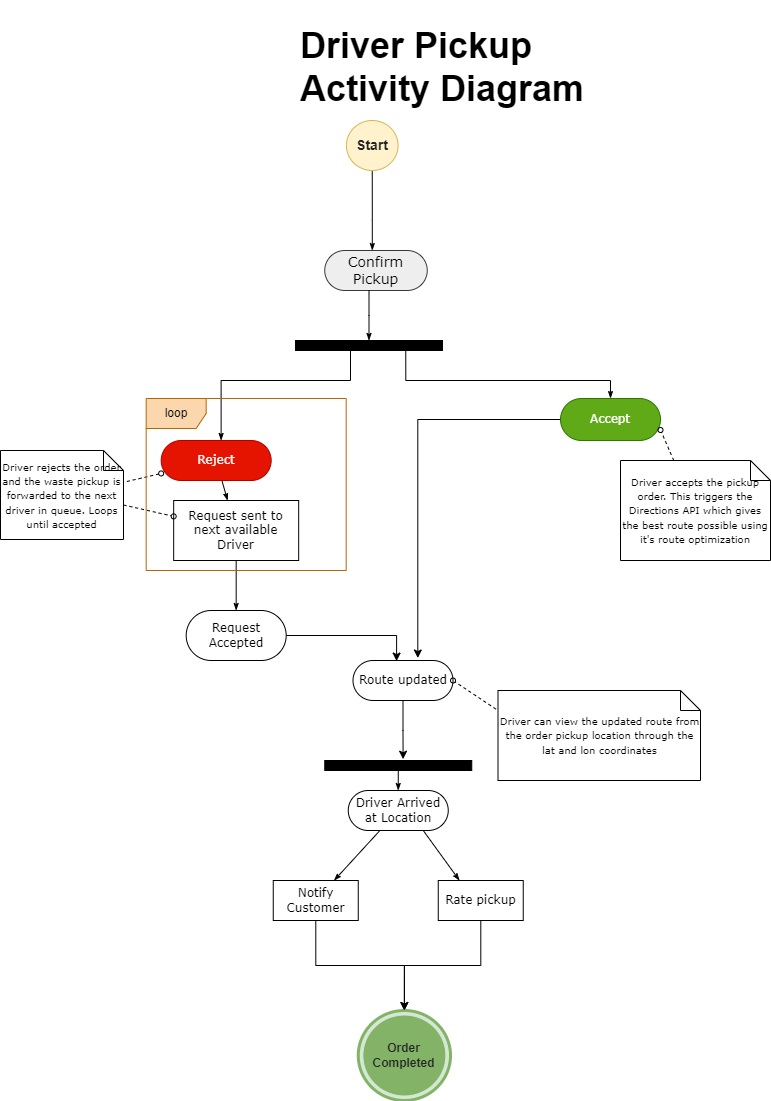

The diagram above was exported from draw.io. Its source (the exported page's mxGraphModel, read from the mxfile embedded in the PNG):
<mxGraphModel dx="1562" dy="837" grid="1" gridSize="10" guides="1" tooltips="1" connect="1" arrows="1" fold="1" page="1" pageScale="1" pageWidth="1100" pageHeight="1700" math="0" shadow="0">
  <root>
    <mxCell id="0" />
    <mxCell id="1" parent="0" />
    <mxCell id="HjkBR-fOVUl4G58LGesr-1" style="edgeStyle=none;rounded=0;html=1;labelBackgroundColor=none;startArrow=none;startFill=0;startSize=5;endArrow=classicThin;endFill=1;endSize=5;jettySize=auto;orthogonalLoop=1;strokeWidth=1;fontFamily=Verdana;fontSize=12" parent="1" source="HjkBR-fOVUl4G58LGesr-2" target="HjkBR-fOVUl4G58LGesr-5" edge="1">
      <mxGeometry relative="1" as="geometry" />
    </mxCell>
    <mxCell id="HjkBR-fOVUl4G58LGesr-2" value="Reject" style="rounded=1;whiteSpace=wrap;html=1;shadow=0;comic=0;labelBackgroundColor=none;strokeWidth=1;fontFamily=Verdana;fontSize=12;align=center;arcSize=50;fillColor=#e51400;fontColor=#ffffff;strokeColor=#B20000;" parent="1" vertex="1">
      <mxGeometry x="300.68" y="490" width="110" height="40" as="geometry" />
    </mxCell>
    <mxCell id="HjkBR-fOVUl4G58LGesr-67" style="edgeStyle=orthogonalEdgeStyle;rounded=0;orthogonalLoop=1;jettySize=auto;html=1;entryX=0.436;entryY=0.014;entryDx=0;entryDy=0;entryPerimeter=0;" parent="1" source="HjkBR-fOVUl4G58LGesr-3" target="HjkBR-fOVUl4G58LGesr-25" edge="1">
      <mxGeometry relative="1" as="geometry" />
    </mxCell>
    <mxCell id="HjkBR-fOVUl4G58LGesr-3" value="Request Accepted" style="rounded=1;whiteSpace=wrap;html=1;shadow=0;comic=0;labelBackgroundColor=none;strokeWidth=1;fontFamily=Verdana;fontSize=12;align=center;arcSize=50;" parent="1" vertex="1">
      <mxGeometry x="325.68" y="660" width="100" height="50" as="geometry" />
    </mxCell>
    <mxCell id="HjkBR-fOVUl4G58LGesr-4" style="edgeStyle=none;rounded=0;html=1;labelBackgroundColor=none;startArrow=none;startFill=0;startSize=5;endArrow=classicThin;endFill=1;endSize=5;jettySize=auto;orthogonalLoop=1;strokeWidth=1;fontFamily=Verdana;fontSize=12" parent="1" source="HjkBR-fOVUl4G58LGesr-5" target="HjkBR-fOVUl4G58LGesr-3" edge="1">
      <mxGeometry relative="1" as="geometry" />
    </mxCell>
    <mxCell id="HjkBR-fOVUl4G58LGesr-5" value="Request sent to next available Driver" style="rounded=0;whiteSpace=wrap;html=1;shadow=0;comic=0;labelBackgroundColor=none;strokeWidth=1;fontFamily=Verdana;fontSize=12;align=center;arcSize=50;" parent="1" vertex="1">
      <mxGeometry x="313.18" y="550" width="125" height="60" as="geometry" />
    </mxCell>
    <mxCell id="HjkBR-fOVUl4G58LGesr-6" style="edgeStyle=none;rounded=0;html=1;labelBackgroundColor=none;startArrow=none;startFill=0;startSize=5;endArrow=oval;endFill=0;endSize=5;jettySize=auto;orthogonalLoop=1;strokeWidth=1;fontFamily=Verdana;fontSize=12;dashed=1;exitX=0.98;exitY=0.364;exitDx=0;exitDy=0;exitPerimeter=0;" parent="1" source="HjkBR-fOVUl4G58LGesr-33" target="HjkBR-fOVUl4G58LGesr-2" edge="1">
      <mxGeometry relative="1" as="geometry">
        <mxPoint x="285.68" y="548.7234042553191" as="sourcePoint" />
      </mxGeometry>
    </mxCell>
    <mxCell id="HjkBR-fOVUl4G58LGesr-7" style="edgeStyle=none;rounded=0;html=1;dashed=1;labelBackgroundColor=none;startArrow=none;startFill=0;startSize=5;endArrow=oval;endFill=0;endSize=5;jettySize=auto;orthogonalLoop=1;strokeWidth=1;fontFamily=Verdana;fontSize=12;exitX=0;exitY=0;exitDx=123;exitDy=54.5;exitPerimeter=0;" parent="1" source="HjkBR-fOVUl4G58LGesr-33" target="HjkBR-fOVUl4G58LGesr-5" edge="1">
      <mxGeometry relative="1" as="geometry">
        <mxPoint x="285.68" y="571.7796610169491" as="sourcePoint" />
      </mxGeometry>
    </mxCell>
    <mxCell id="HjkBR-fOVUl4G58LGesr-8" value="" style="whiteSpace=wrap;html=1;rounded=0;shadow=0;comic=0;labelBackgroundColor=none;strokeWidth=1;fillColor=#000000;fontFamily=Verdana;fontSize=12;align=center;rotation=0;" parent="1" vertex="1">
      <mxGeometry x="435" y="390" width="147" height="10" as="geometry" />
    </mxCell>
    <mxCell id="HjkBR-fOVUl4G58LGesr-9" style="edgeStyle=none;rounded=0;html=1;labelBackgroundColor=none;startArrow=none;startFill=0;startSize=5;endArrow=classicThin;endFill=1;endSize=5;jettySize=auto;orthogonalLoop=1;strokeWidth=1;fontFamily=Verdana;fontSize=12" parent="1" source="HjkBR-fOVUl4G58LGesr-11" target="HjkBR-fOVUl4G58LGesr-14" edge="1">
      <mxGeometry relative="1" as="geometry" />
    </mxCell>
    <mxCell id="HjkBR-fOVUl4G58LGesr-11" value="Driver Arrived at Location" style="rounded=1;whiteSpace=wrap;html=1;shadow=0;comic=0;labelBackgroundColor=none;strokeWidth=1;fontFamily=Verdana;fontSize=12;align=center;arcSize=50;" parent="1" vertex="1">
      <mxGeometry x="487.75" y="840" width="100" height="40" as="geometry" />
    </mxCell>
    <mxCell id="HjkBR-fOVUl4G58LGesr-12" style="edgeStyle=none;rounded=0;html=1;labelBackgroundColor=none;startArrow=none;startFill=0;startSize=5;endArrow=classicThin;endFill=1;endSize=5;jettySize=auto;orthogonalLoop=1;strokeWidth=1;fontFamily=Verdana;fontSize=12" parent="1" source="HjkBR-fOVUl4G58LGesr-13" target="HjkBR-fOVUl4G58LGesr-11" edge="1">
      <mxGeometry relative="1" as="geometry" />
    </mxCell>
    <mxCell id="HjkBR-fOVUl4G58LGesr-13" value="" style="whiteSpace=wrap;html=1;rounded=0;shadow=0;comic=0;labelBackgroundColor=none;strokeWidth=1;fillColor=#000000;fontFamily=Verdana;fontSize=12;align=center;rotation=0;" parent="1" vertex="1">
      <mxGeometry x="464.25" y="810" width="147" height="10" as="geometry" />
    </mxCell>
    <mxCell id="HjkBR-fOVUl4G58LGesr-65" style="edgeStyle=orthogonalEdgeStyle;rounded=0;orthogonalLoop=1;jettySize=auto;html=1;entryX=0.5;entryY=0;entryDx=0;entryDy=0;" parent="1" source="HjkBR-fOVUl4G58LGesr-14" target="HjkBR-fOVUl4G58LGesr-17" edge="1">
      <mxGeometry relative="1" as="geometry" />
    </mxCell>
    <mxCell id="HjkBR-fOVUl4G58LGesr-14" value="Notify Customer" style="rounded=0;whiteSpace=wrap;html=1;shadow=0;comic=0;labelBackgroundColor=none;strokeWidth=1;fontFamily=Verdana;fontSize=12;align=center;arcSize=50;" parent="1" vertex="1">
      <mxGeometry x="412.75" y="930" width="85" height="40" as="geometry" />
    </mxCell>
    <mxCell id="HjkBR-fOVUl4G58LGesr-21" style="edgeStyle=orthogonalEdgeStyle;rounded=0;html=1;labelBackgroundColor=none;startArrow=none;startFill=0;startSize=5;endArrow=classicThin;endFill=1;endSize=5;jettySize=auto;orthogonalLoop=1;strokeWidth=1;fontFamily=Verdana;fontSize=12" parent="1" source="HjkBR-fOVUl4G58LGesr-35" target="HjkBR-fOVUl4G58LGesr-22" edge="1">
      <mxGeometry relative="1" as="geometry">
        <Array as="points">
          <mxPoint x="512" y="270" />
          <mxPoint x="512" y="270" />
        </Array>
      </mxGeometry>
    </mxCell>
    <mxCell id="HjkBR-fOVUl4G58LGesr-22" value="&lt;font style=&quot;font-size: 14px;&quot;&gt;Confirm Pickup&lt;/font&gt;" style="rounded=1;whiteSpace=wrap;html=1;shadow=0;comic=0;labelBackgroundColor=none;strokeWidth=1;fontFamily=Verdana;fontSize=12;align=center;arcSize=50;fillColor=#eeeeee;strokeColor=#36393d;" parent="1" vertex="1">
      <mxGeometry x="464.25" y="300" width="102.5" height="40" as="geometry" />
    </mxCell>
    <mxCell id="HjkBR-fOVUl4G58LGesr-53" style="edgeStyle=orthogonalEdgeStyle;rounded=0;orthogonalLoop=1;jettySize=auto;html=1;entryX=0.648;entryY=-0.062;entryDx=0;entryDy=0;entryPerimeter=0;" parent="1" source="HjkBR-fOVUl4G58LGesr-24" target="HjkBR-fOVUl4G58LGesr-25" edge="1">
      <mxGeometry relative="1" as="geometry" />
    </mxCell>
    <mxCell id="HjkBR-fOVUl4G58LGesr-24" value="Accept" style="rounded=1;whiteSpace=wrap;html=1;shadow=0;comic=0;labelBackgroundColor=none;strokeWidth=1;fontFamily=Verdana;fontSize=12;align=center;arcSize=50;fillColor=#60a917;fontColor=#ffffff;strokeColor=#2D7600;" parent="1" vertex="1">
      <mxGeometry x="700" y="448" width="100" height="42" as="geometry" />
    </mxCell>
    <mxCell id="HjkBR-fOVUl4G58LGesr-56" style="edgeStyle=orthogonalEdgeStyle;rounded=0;orthogonalLoop=1;jettySize=auto;html=1;entryX=0.533;entryY=-0.13;entryDx=0;entryDy=0;entryPerimeter=0;" parent="1" source="HjkBR-fOVUl4G58LGesr-25" target="HjkBR-fOVUl4G58LGesr-13" edge="1">
      <mxGeometry relative="1" as="geometry" />
    </mxCell>
    <mxCell id="HjkBR-fOVUl4G58LGesr-25" value="Route updated" style="rounded=1;whiteSpace=wrap;html=1;shadow=0;comic=0;labelBackgroundColor=none;strokeWidth=1;fontFamily=Verdana;fontSize=12;align=center;arcSize=50;" parent="1" vertex="1">
      <mxGeometry x="492.5" y="710" width="100" height="40" as="geometry" />
    </mxCell>
    <mxCell id="HjkBR-fOVUl4G58LGesr-26" style="edgeStyle=none;rounded=0;html=1;dashed=1;labelBackgroundColor=none;startArrow=none;startFill=0;startSize=5;endArrow=oval;endFill=0;endSize=5;jettySize=auto;orthogonalLoop=1;strokeWidth=1;fontFamily=Verdana;fontSize=12;entryX=1;entryY=0.75;entryDx=0;entryDy=0;" parent="1" source="HjkBR-fOVUl4G58LGesr-27" target="HjkBR-fOVUl4G58LGesr-24" edge="1">
      <mxGeometry relative="1" as="geometry">
        <Array as="points" />
      </mxGeometry>
    </mxCell>
    <mxCell id="HjkBR-fOVUl4G58LGesr-27" value="&lt;font style=&quot;font-size: 10px;&quot;&gt;Driver accepts the pickup order. This triggers the Directions API which gives the best route possible using it's route optimization&lt;/font&gt;" style="shape=note;whiteSpace=wrap;html=1;rounded=0;shadow=0;comic=0;labelBackgroundColor=none;strokeWidth=1;fontFamily=Verdana;fontSize=12;align=center;size=20;" parent="1" vertex="1">
      <mxGeometry x="760" y="510" width="150" height="100" as="geometry" />
    </mxCell>
    <mxCell id="HjkBR-fOVUl4G58LGesr-28" style="edgeStyle=orthogonalEdgeStyle;rounded=0;html=1;entryX=0.5;entryY=0;labelBackgroundColor=none;startArrow=none;startFill=0;startSize=5;endArrow=classicThin;endFill=1;endSize=5;jettySize=auto;orthogonalLoop=1;strokeWidth=1;fontFamily=Verdana;fontSize=12" parent="1" source="HjkBR-fOVUl4G58LGesr-22" target="HjkBR-fOVUl4G58LGesr-8" edge="1">
      <mxGeometry relative="1" as="geometry">
        <Array as="points">
          <mxPoint x="509" y="365" />
        </Array>
      </mxGeometry>
    </mxCell>
    <mxCell id="HjkBR-fOVUl4G58LGesr-29" style="edgeStyle=orthogonalEdgeStyle;rounded=0;html=1;exitX=0.75;exitY=1;labelBackgroundColor=none;startArrow=none;startFill=0;startSize=5;endArrow=classicThin;endFill=1;endSize=5;jettySize=auto;orthogonalLoop=1;strokeWidth=1;fontFamily=Verdana;fontSize=12" parent="1" source="HjkBR-fOVUl4G58LGesr-8" target="HjkBR-fOVUl4G58LGesr-24" edge="1">
      <mxGeometry relative="1" as="geometry">
        <Array as="points">
          <mxPoint x="545" y="430" />
          <mxPoint x="750" y="430" />
        </Array>
      </mxGeometry>
    </mxCell>
    <mxCell id="HjkBR-fOVUl4G58LGesr-30" style="edgeStyle=orthogonalEdgeStyle;rounded=0;html=1;exitX=0.25;exitY=1;labelBackgroundColor=none;startArrow=none;startFill=0;startSize=5;endArrow=classicThin;endFill=1;endSize=5;jettySize=auto;orthogonalLoop=1;strokeWidth=1;fontFamily=Verdana;fontSize=12;entryX=0.545;entryY=0;entryDx=0;entryDy=0;entryPerimeter=0;" parent="1" target="HjkBR-fOVUl4G58LGesr-2" edge="1">
      <mxGeometry relative="1" as="geometry">
        <Array as="points">
          <mxPoint x="490" y="400" />
          <mxPoint x="490" y="430" />
          <mxPoint x="361" y="430" />
        </Array>
        <mxPoint x="360.68" y="470" as="targetPoint" />
        <mxPoint x="527.43" y="400" as="sourcePoint" />
      </mxGeometry>
    </mxCell>
    <mxCell id="HjkBR-fOVUl4G58LGesr-33" value="&lt;font style=&quot;font-size: 10px;&quot;&gt;Driver rejects the order and the waste pickup is forwarded to the next driver in queue. Loops until accepted&lt;/font&gt;" style="shape=note;whiteSpace=wrap;html=1;rounded=0;shadow=0;comic=0;labelBackgroundColor=none;strokeWidth=1;fontFamily=Verdana;fontSize=12;align=center;size=20;" parent="1" vertex="1">
      <mxGeometry x="140" y="500" width="123" height="89" as="geometry" />
    </mxCell>
    <mxCell id="HjkBR-fOVUl4G58LGesr-34" value="" style="group" parent="1" connectable="0" vertex="1">
      <mxGeometry x="473" y="170" width="77.5" height="50" as="geometry" />
    </mxCell>
    <mxCell id="HjkBR-fOVUl4G58LGesr-35" value="" style="ellipse;whiteSpace=wrap;html=1;rounded=0;shadow=0;comic=0;labelBackgroundColor=none;strokeWidth=1;fillColor=#fff2cc;fontFamily=Verdana;fontSize=12;align=center;strokeColor=#d6b656;" parent="HjkBR-fOVUl4G58LGesr-34" vertex="1">
      <mxGeometry x="12.916666666666668" width="51.66666666666667" height="50" as="geometry" />
    </mxCell>
    <mxCell id="HjkBR-fOVUl4G58LGesr-36" value="&lt;font style=&quot;font-size: 14px;&quot; color=&quot;#242424&quot;&gt;&lt;b&gt;Start&lt;/b&gt;&lt;/font&gt;" style="text;html=1;strokeColor=none;fillColor=none;align=center;verticalAlign=middle;whiteSpace=wrap;rounded=0;" parent="HjkBR-fOVUl4G58LGesr-34" vertex="1">
      <mxGeometry y="6.25" width="77.5" height="37.5" as="geometry" />
    </mxCell>
    <mxCell id="HjkBR-fOVUl4G58LGesr-39" value="&lt;font style=&quot;font-size: 10px;&quot;&gt;Driver can view the updated route from the order pickup location through the lat and lon coordinates&lt;/font&gt;" style="shape=note;whiteSpace=wrap;html=1;rounded=0;shadow=0;comic=0;labelBackgroundColor=none;strokeWidth=1;fontFamily=Verdana;fontSize=12;align=center;size=20;" parent="1" vertex="1">
      <mxGeometry x="637.5" y="740" width="202.5" height="90" as="geometry" />
    </mxCell>
    <mxCell id="HjkBR-fOVUl4G58LGesr-47" value="loop" style="shape=umlFrame;whiteSpace=wrap;html=1;pointerEvents=0;fillColor=#fad7ac;strokeColor=#b46504;" parent="1" vertex="1">
      <mxGeometry x="285.68" y="448" width="200" height="172" as="geometry" />
    </mxCell>
    <mxCell id="HjkBR-fOVUl4G58LGesr-57" style="edgeStyle=orthogonalEdgeStyle;rounded=0;orthogonalLoop=1;jettySize=auto;html=1;exitX=0.5;exitY=1;exitDx=0;exitDy=0;" parent="1" source="HjkBR-fOVUl4G58LGesr-14" target="HjkBR-fOVUl4G58LGesr-14" edge="1">
      <mxGeometry relative="1" as="geometry" />
    </mxCell>
    <mxCell id="HjkBR-fOVUl4G58LGesr-58" value="" style="group" parent="1" connectable="0" vertex="1">
      <mxGeometry x="497.75" y="1060" width="92.25" height="90" as="geometry" />
    </mxCell>
    <mxCell id="HjkBR-fOVUl4G58LGesr-17" value="" style="shape=mxgraph.bpmn.shape;html=1;verticalLabelPosition=bottom;labelBackgroundColor=#ffffff;verticalAlign=top;perimeter=ellipsePerimeter;outline=end;symbol=terminate;rounded=0;shadow=0;comic=0;strokeWidth=1;fontFamily=Verdana;fontSize=12;align=center;fillColor=#d5e8d4;strokeColor=#82b366;" parent="HjkBR-fOVUl4G58LGesr-58" vertex="1">
      <mxGeometry width="92.25" height="90" as="geometry" />
    </mxCell>
    <mxCell id="HjkBR-fOVUl4G58LGesr-19" value="Order Completed" style="text;html=1;strokeColor=none;fillColor=none;align=center;verticalAlign=middle;whiteSpace=wrap;rounded=0;fontColor=#242424;fontStyle=1" parent="HjkBR-fOVUl4G58LGesr-58" vertex="1">
      <mxGeometry x="11.53125" y="22.5" width="69.1875" height="45" as="geometry" />
    </mxCell>
    <mxCell id="HjkBR-fOVUl4G58LGesr-66" style="edgeStyle=orthogonalEdgeStyle;rounded=0;orthogonalLoop=1;jettySize=auto;html=1;entryX=0.5;entryY=0;entryDx=0;entryDy=0;" parent="1" source="HjkBR-fOVUl4G58LGesr-61" target="HjkBR-fOVUl4G58LGesr-17" edge="1">
      <mxGeometry relative="1" as="geometry" />
    </mxCell>
    <mxCell id="HjkBR-fOVUl4G58LGesr-61" value="Rate pickup" style="rounded=0;whiteSpace=wrap;html=1;shadow=0;comic=0;labelBackgroundColor=none;strokeWidth=1;fontFamily=Verdana;fontSize=12;align=center;arcSize=50;" parent="1" vertex="1">
      <mxGeometry x="577.75" y="930" width="85" height="40" as="geometry" />
    </mxCell>
    <mxCell id="HjkBR-fOVUl4G58LGesr-63" style="edgeStyle=none;rounded=0;html=1;labelBackgroundColor=none;startArrow=none;startFill=0;startSize=5;endArrow=classicThin;endFill=1;endSize=5;jettySize=auto;orthogonalLoop=1;strokeWidth=1;fontFamily=Verdana;fontSize=12;exitX=0.75;exitY=1;exitDx=0;exitDy=0;entryX=0.25;entryY=0;entryDx=0;entryDy=0;" parent="1" source="HjkBR-fOVUl4G58LGesr-11" target="HjkBR-fOVUl4G58LGesr-61" edge="1">
      <mxGeometry relative="1" as="geometry">
        <mxPoint x="637.5" y="900" as="sourcePoint" />
        <mxPoint x="580" y="930" as="targetPoint" />
      </mxGeometry>
    </mxCell>
    <mxCell id="HjkBR-fOVUl4G58LGesr-68" style="edgeStyle=none;rounded=0;html=1;dashed=1;labelBackgroundColor=none;startArrow=none;startFill=0;startSize=5;endArrow=oval;endFill=0;endSize=5;jettySize=auto;orthogonalLoop=1;strokeWidth=1;fontFamily=Verdana;fontSize=12;entryX=1;entryY=0.75;entryDx=0;entryDy=0;exitX=-0.01;exitY=0.207;exitDx=0;exitDy=0;exitPerimeter=0;" parent="1" source="HjkBR-fOVUl4G58LGesr-39" edge="1">
      <mxGeometry relative="1" as="geometry">
        <mxPoint x="605.5" y="760" as="sourcePoint" />
        <mxPoint x="592.5" y="730" as="targetPoint" />
        <Array as="points" />
      </mxGeometry>
    </mxCell>
    <mxCell id="HjkBR-fOVUl4G58LGesr-69" value="&lt;h1&gt;Driver Pickup Activity Diagram&lt;br&gt;&lt;/h1&gt;" style="text;html=1;strokeColor=none;fillColor=none;spacing=5;spacingTop=-20;whiteSpace=wrap;overflow=hidden;rounded=0;fontSize=18;" parent="1" vertex="1">
      <mxGeometry x="435" y="60" width="312.5" height="110" as="geometry" />
    </mxCell>
  </root>
</mxGraphModel>